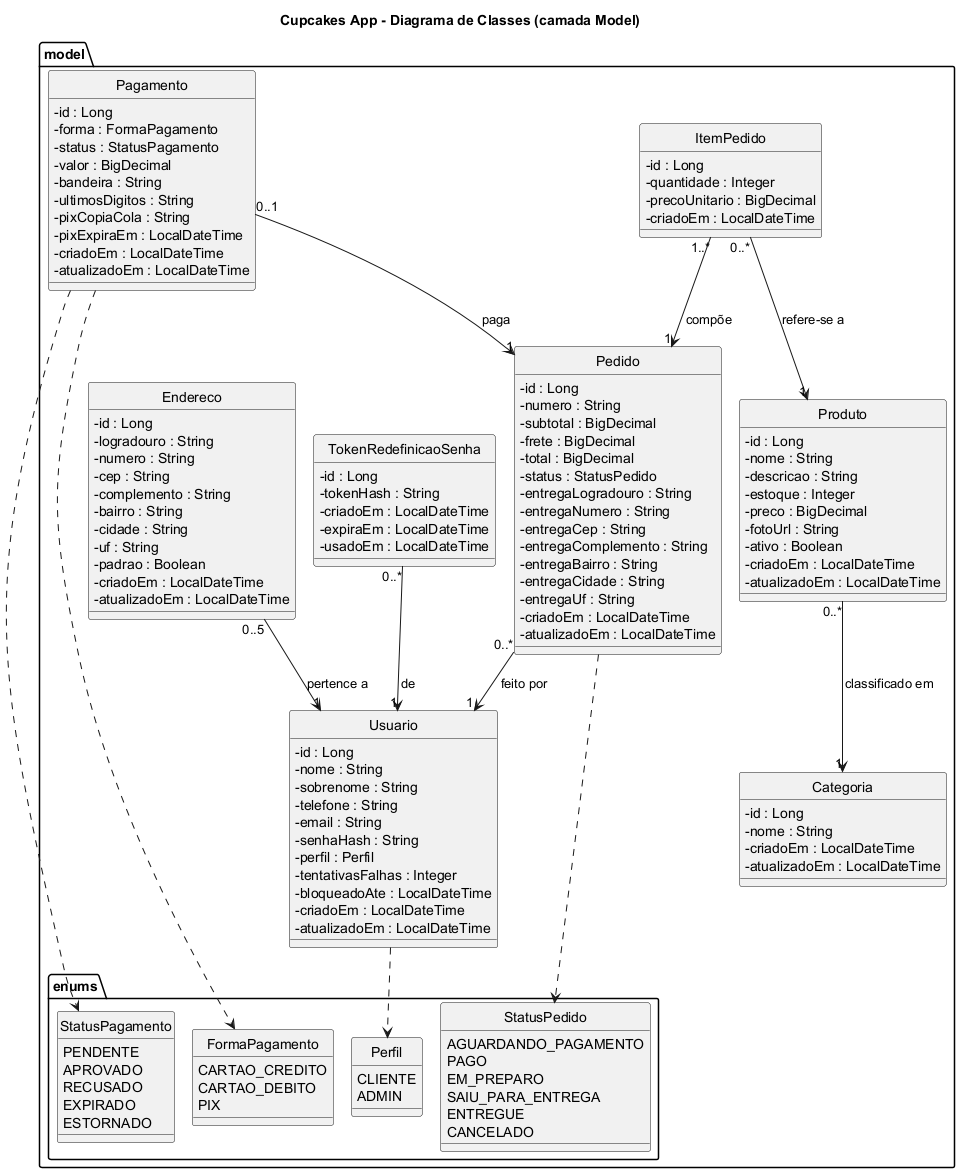

The diagram above was rendered by PlantUML. Its source (embedded in the PNG):
@startuml classes
!pragma layout smetana
title Cupcakes App - Diagrama de Classes (camada Model)
hide circle
skinparam classAttributeIconSize 0

package "model.enums" {
  enum Perfil {
    CLIENTE
    ADMIN
  }
  enum StatusPedido {
    AGUARDANDO_PAGAMENTO
    PAGO
    EM_PREPARO
    SAIU_PARA_ENTREGA
    ENTREGUE
    CANCELADO
  }
  enum FormaPagamento {
    CARTAO_CREDITO
    CARTAO_DEBITO
    PIX
  }
  enum StatusPagamento {
    PENDENTE
    APROVADO
    RECUSADO
    EXPIRADO
    ESTORNADO
  }
}

package "model" {
  class Usuario {
    - id : Long
    - nome : String
    - sobrenome : String
    - telefone : String
    - email : String
    - senhaHash : String
    - perfil : Perfil
    - tentativasFalhas : Integer
    - bloqueadoAte : LocalDateTime
    - criadoEm : LocalDateTime
    - atualizadoEm : LocalDateTime
  }

  class Endereco {
    - id : Long
    - logradouro : String
    - numero : String
    - cep : String
    - complemento : String
    - bairro : String
    - cidade : String
    - uf : String
    - padrao : Boolean
    - criadoEm : LocalDateTime
    - atualizadoEm : LocalDateTime
  }

  class Categoria {
    - id : Long
    - nome : String
    - criadoEm : LocalDateTime
    - atualizadoEm : LocalDateTime
  }

  class Produto {
    - id : Long
    - nome : String
    - descricao : String
    - estoque : Integer
    - preco : BigDecimal
    - fotoUrl : String
    - ativo : Boolean
    - criadoEm : LocalDateTime
    - atualizadoEm : LocalDateTime
  }

  class Pedido {
    - id : Long
    - numero : String
    - subtotal : BigDecimal
    - frete : BigDecimal
    - total : BigDecimal
    - status : StatusPedido
    - entregaLogradouro : String
    - entregaNumero : String
    - entregaCep : String
    - entregaComplemento : String
    - entregaBairro : String
    - entregaCidade : String
    - entregaUf : String
    - criadoEm : LocalDateTime
    - atualizadoEm : LocalDateTime
  }

  class ItemPedido {
    - id : Long
    - quantidade : Integer
    - precoUnitario : BigDecimal
    - criadoEm : LocalDateTime
  }

  class Pagamento {
    - id : Long
    - forma : FormaPagamento
    - status : StatusPagamento
    - valor : BigDecimal
    - bandeira : String
    - ultimosDigitos : String
    - pixCopiaCola : String
    - pixExpiraEm : LocalDateTime
    - criadoEm : LocalDateTime
    - atualizadoEm : LocalDateTime
  }

  class TokenRedefinicaoSenha {
    - id : Long
    - tokenHash : String
    - criadoEm : LocalDateTime
    - expiraEm : LocalDateTime
    - usadoEm : LocalDateTime
  }
}

' Associações (seta = lado que conhece o outro no código)
Endereco "0..5" --> "1" Usuario : pertence a
Pedido "0..*" --> "1" Usuario : feito por
TokenRedefinicaoSenha "0..*" --> "1" Usuario : de
Produto "0..*" --> "1" Categoria : classificado em
ItemPedido "1..*" --> "1" Pedido : compõe
ItemPedido "0..*" --> "1" Produto : refere-se a
Pagamento "0..1" --> "1" Pedido : paga

' Uso dos enums
Usuario ..> Perfil
Pedido ..> StatusPedido
Pagamento ..> FormaPagamento
Pagamento ..> StatusPagamento
@enduml